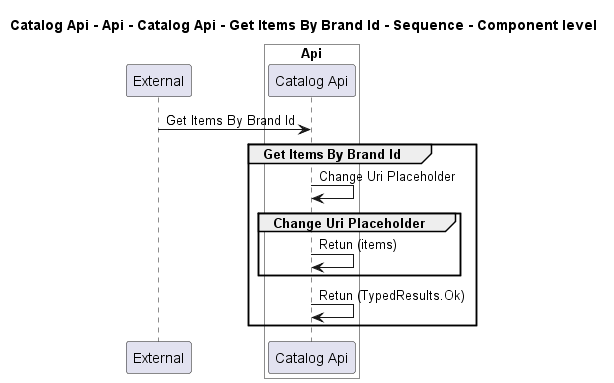

The diagram above was rendered by PlantUML. Its source (embedded in the PNG):
@startuml
!pragma layout smetana

title Catalog Api - Api - Catalog Api - Get Items By Brand Id - Sequence - Component level

participant "External" as C4InterFlow.SoftwareSystems.ExternalSystem

box "Catalog Api" #White
    
box "Api" #White
    participant "Catalog Api" as dotnet.eShop.Architecture.SoftwareSystems.CatalogApi.Containers.Api.Components.CatalogApi
end box

end box


C4InterFlow.SoftwareSystems.ExternalSystem -> dotnet.eShop.Architecture.SoftwareSystems.CatalogApi.Containers.Api.Components.CatalogApi : Get Items By Brand Id
group Get Items By Brand Id
dotnet.eShop.Architecture.SoftwareSystems.CatalogApi.Containers.Api.Components.CatalogApi -> dotnet.eShop.Architecture.SoftwareSystems.CatalogApi.Containers.Api.Components.CatalogApi : Change Uri Placeholder
group Change Uri Placeholder
dotnet.eShop.Architecture.SoftwareSystems.CatalogApi.Containers.Api.Components.CatalogApi -> dotnet.eShop.Architecture.SoftwareSystems.CatalogApi.Containers.Api.Components.CatalogApi : Retun (items)
end
dotnet.eShop.Architecture.SoftwareSystems.CatalogApi.Containers.Api.Components.CatalogApi -> dotnet.eShop.Architecture.SoftwareSystems.CatalogApi.Containers.Api.Components.CatalogApi : Retun (TypedResults.Ok)
end


@enduml